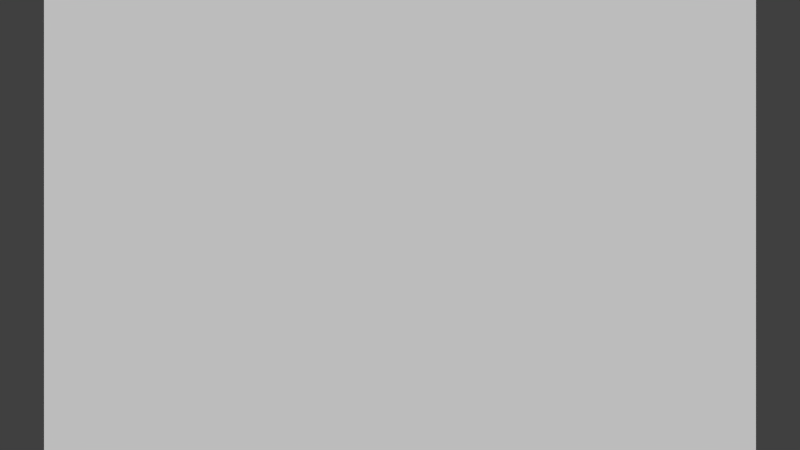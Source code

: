 # Source: TexturedEmission.blend  (saved by Blender 2.58.1; exported with 4.5.12 LTS)
import bpy
from mathutils import Matrix  # noqa: F401  (used for matrix-valued properties, if any)

bpy.ops.wm.read_factory_settings(use_empty=True)
scene = bpy.context.scene
scene.name = 'Scene'

# ---- collections
col_collection_1 = bpy.data.collections.new('Collection 1'); scene.collection.children.link(col_collection_1)
col_collection_2 = bpy.data.collections.new('Collection 2'); scene.collection.children.link(col_collection_2)
col_collection_2.hide_render = True
col_collection_2.hide_viewport = True

# ---- materials (node trees are filled in below, after node groups)
mat_material = bpy.data.materials.new('Material')
mat_material.alpha_threshold = 0.0
mat_material.roughness = 0.5
mat_material.line_color = (0.0, 0.0, 0.0, 1.0)
mat_material_001 = bpy.data.materials.new('Material.001')
mat_material_001.alpha_threshold = 0.0
mat_material_001.diffuse_color = (0.0985, 0.0985, 0.0985, 1.0)
mat_material_001.roughness = 0.5
mat_material_001.line_color = (0.0, 0.0, 0.0, 1.0)

# ---- material node trees

# ---- world
world_world = bpy.data.worlds.new('World'); scene.world = world_world
world_world.color = (0.05088, 0.05088, 0.05088)
world_world.use_sun_shadow = False
world_world.sun_shadow_jitter_overblur = 0.0
world_world.cycles.sampling_method = 'MANUAL'
world_world.cycles.sample_map_resolution = 256

# ---- cameras
cam_camera = bpy.data.cameras.new('Camera')
cam_camera.clip_end = 100.0
cam_camera.lens = 32.05
cam_camera.ortho_scale = 7.314
cam_camera.dof.focus_distance = 0.0
cam_camera.dof.aperture_fstop = 128.0

# ---- meshes
me_plane = bpy.data.meshes.new('Plane')
me_plane.from_pydata([(1.0, 1.0, 0.0), (1.0, -1.0, 0.0), (-1.0, -1.0, 0.0), (-1.0, 1.0, 0.0), (-1.001, 0.9877, -0.03335), (-1.001, -1.012, -0.03335), (0.9993, -1.012, -0.03335), (0.9993, 0.9877, -0.03335)], [], [(0, 3, 2, 1), (2, 3, 4, 5), (3, 0, 7, 4), (0, 1, 6, 7), (1, 2, 5, 6), (5, 4, 7, 6)])
_uv = me_plane.uv_layers.new(name='UVTex')
_uv.uv.foreach_set('vector', [-3.5, -3.5, 4.5, -3.5, 4.5, 4.5, -3.5, 4.5, -3.5, -3.5, 4.5, -3.5, 4.5, 4.5, -3.5, 4.5, -3.5, -3.5, 4.5, -3.5, 4.5, 4.5, -3.5, 4.5, -3.5, -3.5, 4.5, -3.5, 4.5, 4.5, -3.5, 4.5, -3.5, -3.5, 4.5, -3.5, 4.5, 4.5, -3.5, 4.5, -3.5, -3.5, 4.5, -3.5, 4.5, 4.5, -3.5, 4.5])
me_plane.materials.append(mat_material)
me_plane.use_remesh_preserve_volume = False
me_plane.use_remesh_preserve_attributes = False
me_plane.use_mirror_vertex_groups = False
me_plane.update()
me_cube_002 = bpy.data.meshes.new('Cube.002')
me_cube_002.from_pydata([(1.0, 1.0, -1.0), (1.0, -1.0, -1.0), (-1.0, -1.0, -1.0), (-1.0, 1.0, -1.0), (1.0, 1.0, 1.0), (1.0, -1.0, 1.0), (-1.0, -1.0, 1.0), (-1.0, 1.0, 1.0)], [], [(0, 1, 2, 3), (4, 7, 6, 5), (0, 4, 5, 1), (1, 5, 6, 2), (2, 6, 7, 3), (4, 0, 3, 7)])
me_cube_002.materials.append(mat_material_001)
me_cube_002.use_remesh_preserve_volume = False
me_cube_002.use_remesh_preserve_attributes = False
me_cube_002.use_mirror_vertex_groups = False
me_cube_002.update()
me_cube_003 = bpy.data.meshes.new('Cube.003')
me_cube_003.from_pydata([(1.0, 1.0, -1.0), (1.0, -1.0, -1.0), (-1.0, -1.0, -1.0), (-1.0, 1.0, -1.0), (1.0, 1.0, 1.0), (1.0, -1.0, 1.0), (-1.0, -1.0, 1.0), (-1.0, 1.0, 1.0)], [], [(0, 1, 2, 3), (4, 7, 6, 5), (0, 4, 5, 1), (1, 5, 6, 2), (2, 6, 7, 3), (4, 0, 3, 7)])
me_cube_003.materials.append(mat_material_001)
me_cube_003.use_remesh_preserve_volume = False
me_cube_003.use_remesh_preserve_attributes = False
me_cube_003.use_mirror_vertex_groups = False
me_cube_003.update()
me_cube_004 = bpy.data.meshes.new('Cube.004')
me_cube_004.from_pydata([(1.0, 1.0, -1.0), (1.0, -1.0, -1.0), (-1.0, -1.0, -1.0), (-1.0, 1.0, -1.0), (1.0, 1.0, 1.0), (1.0, -1.0, 1.0), (-1.0, -1.0, 1.0), (-1.0, 1.0, 1.0)], [], [(0, 1, 2, 3), (4, 7, 6, 5), (0, 4, 5, 1), (1, 5, 6, 2), (2, 6, 7, 3), (4, 0, 3, 7)])
me_cube_004.materials.append(mat_material_001)
me_cube_004.use_remesh_preserve_volume = False
me_cube_004.use_remesh_preserve_attributes = False
me_cube_004.use_mirror_vertex_groups = False
me_cube_004.update()
me_cube_005 = bpy.data.meshes.new('Cube.005')
me_cube_005.from_pydata([(1.0, 1.0, -1.0), (1.0, -1.0, -1.0), (-1.0, -1.0, -1.0), (-1.0, 1.0, -1.0), (1.0, 1.0, 1.0), (1.0, -1.0, 1.0), (-1.0, -1.0, 1.0), (-1.0, 1.0, 1.0)], [], [(0, 1, 2, 3), (4, 7, 6, 5), (0, 4, 5, 1), (1, 5, 6, 2), (2, 6, 7, 3), (4, 0, 3, 7)])
me_cube_005.materials.append(mat_material_001)
me_cube_005.use_remesh_preserve_volume = False
me_cube_005.use_remesh_preserve_attributes = False
me_cube_005.use_mirror_vertex_groups = False
me_cube_005.update()
me_cube_001 = bpy.data.meshes.new('Cube.001')
me_cube_001.from_pydata([(1.0, 1.0, -1.0), (1.0, -1.0, -1.0), (-1.0, -1.0, -1.0), (-1.0, 1.0, -1.0), (1.0, 1.0, 1.0), (1.0, -1.0, 1.0), (-1.0, -1.0, 1.0), (-1.0, 1.0, 1.0)], [], [(0, 1, 2, 3), (4, 7, 6, 5), (0, 4, 5, 1), (1, 5, 6, 2), (2, 6, 7, 3), (4, 0, 3, 7)])
me_cube_001.materials.append(mat_material_001)
me_cube_001.use_remesh_preserve_volume = False
me_cube_001.use_remesh_preserve_attributes = False
me_cube_001.use_mirror_vertex_groups = False
me_cube_001.update()

# ---- objects
ob_plane = bpy.data.objects.new('Plane', me_plane)
ob_camera = bpy.data.objects.new('Camera', cam_camera)
ob_cube_004 = bpy.data.objects.new('Cube.004', me_cube_002)
ob_cube_003 = bpy.data.objects.new('Cube.003', me_cube_003)
ob_cube_002 = bpy.data.objects.new('Cube.002', me_cube_004)
ob_cube_001 = bpy.data.objects.new('Cube.001', me_cube_005)
ob_cube = bpy.data.objects.new('Cube', me_cube_001)

# ---- transforms, parenting, visibility, modifiers, constraints
ob_plane.location = (0.0, 0.0, 0.0)
ob_plane.rotation_euler = (1.571, 0.0, 0.0)
ob_plane.scale = (4.998, 4.969, 29.99)
ob_plane.lineart.crease_threshold = 0.0
ob_camera.location = (0.0, -10.0, 0.0)
ob_camera.rotation_euler = (1.496, 5.364e-09, -0.1885)
ob_camera.scale = (1.0, 1.0, 1.0)
ob_camera.lock_rotations_4d = False
ob_camera.empty_display_type = 'ARROWS'
ob_camera.color = (0.0, 0.0, 0.0, 0.0)
ob_camera.display_type = 'WIRE'
ob_camera.lineart.crease_threshold = 0.0
_c = ob_camera.constraints.new('TRACK_TO'); _c.name = 'AutoTrack'
_c.target = ob_plane
ob_cube_004.location = (-11.54, -19.75, 3.902)
ob_cube_004.scale = (0.4473, 0.4473, 0.4473)
ob_cube_004.lineart.crease_threshold = 0.0
ob_cube_003.location = (-4.864, -19.75, 3.902)
ob_cube_003.scale = (0.4473, 0.4473, 0.4473)
ob_cube_003.lineart.crease_threshold = 0.0
ob_cube_002.location = (0.8082, -19.75, 3.902)
ob_cube_002.scale = (0.4473, 0.4473, 0.4473)
ob_cube_002.lineart.crease_threshold = 0.0
ob_cube_001.location = (5.954, -19.75, 3.902)
ob_cube_001.scale = (0.4473, 0.4473, 0.4473)
ob_cube_001.lineart.crease_threshold = 0.0
ob_cube.location = (9.77, -19.75, 3.902)
ob_cube.scale = (0.4473, 0.4473, 0.4473)
ob_cube.lineart.crease_threshold = 0.0

# ---- collection membership
col_collection_1.objects.link(ob_plane)
col_collection_1.objects.link(ob_camera)
col_collection_2.objects.link(ob_cube_004)
col_collection_2.objects.link(ob_cube_003)
col_collection_2.objects.link(ob_cube_002)
col_collection_2.objects.link(ob_cube_001)
col_collection_2.objects.link(ob_cube)

# ---- scene / render settings (as saved in the file)
scene.camera = ob_camera
scene.frame_start = 1; scene.frame_end = 6; scene.frame_set(1)
scene.render.engine = 'BLENDER_EEVEE_NEXT'
scene.render.image_settings.color_mode = 'RGB'
scene.render.image_settings.compression = 90
scene.render.resolution_percentage = 15
scene.render.dither_intensity = 0.0
scene.render.bake_margin = 2
scene.render.bake_bias = 0.0
scene.cycles.use_denoising = False
scene.cycles.samples = 10
scene.cycles.sampling_pattern = 'TABULATED_SOBOL'
scene.cycles.light_sampling_threshold = 0.0
scene.cycles.use_adaptive_sampling = False
scene.cycles.use_light_tree = False
scene.cycles.blur_glossy = 0.0
scene.cycles.volume_bounces = 1
scene.cycles.pixel_filter_type = 'GAUSSIAN'
scene.cycles.sample_clamp_indirect = 0.0
scene.view_settings.view_transform = 'Standard'
bpy.context.view_layer.update()

# ---- added for rendering (the .blend has no usable light): sun
light_auto_sun = bpy.data.lights.new('AutoSun', 'SUN')
light_auto_sun.energy = 3.0
light_auto_sun.angle = 0.0523599
ob_auto_sun = bpy.data.objects.new('AutoSun', light_auto_sun)
scene.collection.objects.link(ob_auto_sun)
ob_auto_sun.rotation_euler = (0.872665, 0.174533, 0.523599)
bpy.context.view_layer.update()
